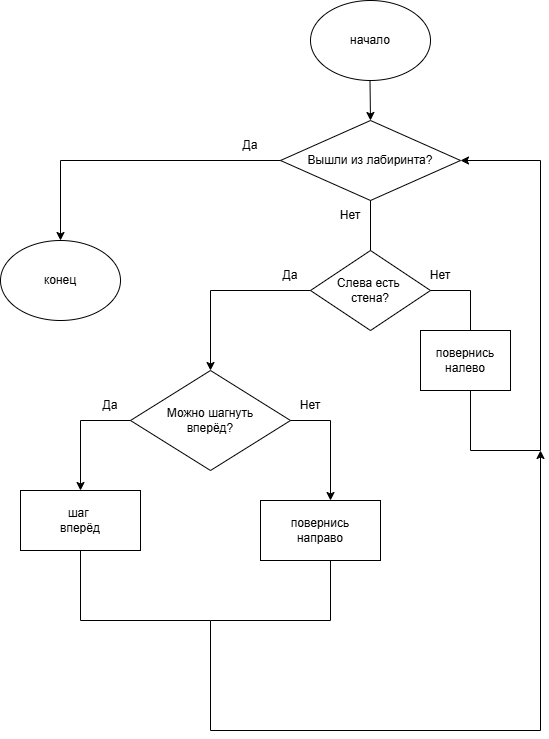

The diagram above was exported from draw.io. Its source (the exported page's mxGraphModel, read from the mxfile embedded in the PNG):
<mxGraphModel dx="1030" dy="640" grid="1" gridSize="10" guides="1" tooltips="1" connect="1" arrows="1" fold="1" page="1" pageScale="1" pageWidth="827" pageHeight="1169" math="0" shadow="0">
  <root>
    <mxCell id="0" />
    <mxCell id="1" parent="0" />
    <mxCell id="eG3Zcdu9xM9eeLbMnwKU-1" parent="1" style="ellipse;whiteSpace=wrap;html=1;" value="начало" vertex="1">
      <mxGeometry height="80" width="120" x="330" y="20" as="geometry" />
    </mxCell>
    <mxCell id="eG3Zcdu9xM9eeLbMnwKU-2" edge="1" parent="1" style="endArrow=classic;html=1;rounded=0;exitX=0.5;exitY=1;exitDx=0;exitDy=0;" value="">
      <mxGeometry height="50" relative="1" width="50" as="geometry">
        <mxPoint x="389.5" y="100" as="sourcePoint" />
        <mxPoint x="390" y="140" as="targetPoint" />
      </mxGeometry>
    </mxCell>
    <mxCell id="eG3Zcdu9xM9eeLbMnwKU-3" parent="1" style="rhombus;whiteSpace=wrap;html=1;" value="Вышли из лабиринта?" vertex="1">
      <mxGeometry height="80" width="180" x="300" y="140" as="geometry" />
    </mxCell>
    <mxCell id="eG3Zcdu9xM9eeLbMnwKU-4" edge="1" parent="1" style="endArrow=none;html=1;rounded=0;endFill=0;startArrow=classic;startFill=1;" value="">
      <mxGeometry height="50" relative="1" width="50" as="geometry">
        <Array as="points">
          <mxPoint x="560" y="180" />
        </Array>
        <mxPoint x="480" y="180" as="sourcePoint" />
        <mxPoint x="560" y="470" as="targetPoint" />
      </mxGeometry>
    </mxCell>
    <mxCell id="eG3Zcdu9xM9eeLbMnwKU-5" edge="1" parent="1" style="endArrow=classic;html=1;rounded=0;" value="">
      <mxGeometry height="50" relative="1" width="50" as="geometry">
        <Array as="points">
          <mxPoint x="80" y="180" />
        </Array>
        <mxPoint x="300" y="180" as="sourcePoint" />
        <mxPoint x="80" y="260" as="targetPoint" />
      </mxGeometry>
    </mxCell>
    <mxCell id="eG3Zcdu9xM9eeLbMnwKU-6" parent="1" style="ellipse;whiteSpace=wrap;html=1;" value="конец" vertex="1">
      <mxGeometry height="80" width="120" x="20" y="260" as="geometry" />
    </mxCell>
    <mxCell id="eG3Zcdu9xM9eeLbMnwKU-7" parent="1" style="text;html=1;whiteSpace=wrap;strokeColor=none;fillColor=none;align=center;verticalAlign=middle;rounded=0;" value="Да" vertex="1">
      <mxGeometry height="30" width="60" x="240" y="150" as="geometry" />
    </mxCell>
    <mxCell id="eG3Zcdu9xM9eeLbMnwKU-8" parent="1" style="text;html=1;whiteSpace=wrap;strokeColor=none;fillColor=none;align=center;verticalAlign=middle;rounded=0;" value="Нет" vertex="1">
      <mxGeometry height="30" width="60" x="340" y="220" as="geometry" />
    </mxCell>
    <mxCell id="eG3Zcdu9xM9eeLbMnwKU-9" parent="1" style="rhombus;whiteSpace=wrap;html=1;" value="Слева есть&amp;nbsp;&lt;div&gt;стена?&lt;/div&gt;" vertex="1">
      <mxGeometry height="80" width="120" x="330" y="270" as="geometry" />
    </mxCell>
    <mxCell id="eG3Zcdu9xM9eeLbMnwKU-10" edge="1" parent="1" style="endArrow=classic;html=1;rounded=0;" value="">
      <mxGeometry height="50" relative="1" width="50" as="geometry">
        <Array as="points">
          <mxPoint x="230" y="310" />
        </Array>
        <mxPoint x="330" y="310" as="sourcePoint" />
        <mxPoint x="230" y="390" as="targetPoint" />
      </mxGeometry>
    </mxCell>
    <mxCell id="eG3Zcdu9xM9eeLbMnwKU-11" parent="1" style="rhombus;whiteSpace=wrap;html=1;" value="Можно шагнуть&lt;div&gt;вперёд?&lt;/div&gt;" vertex="1">
      <mxGeometry height="100" width="160" x="150" y="390" as="geometry" />
    </mxCell>
    <mxCell id="eG3Zcdu9xM9eeLbMnwKU-12" parent="1" style="text;html=1;whiteSpace=wrap;strokeColor=none;fillColor=none;align=center;verticalAlign=middle;rounded=0;" value="Да" vertex="1">
      <mxGeometry height="30" width="60" x="280" y="280" as="geometry" />
    </mxCell>
    <mxCell id="eG3Zcdu9xM9eeLbMnwKU-13" edge="1" parent="1" style="endArrow=classic;html=1;rounded=0;" value="">
      <mxGeometry height="50" relative="1" width="50" as="geometry">
        <Array as="points">
          <mxPoint x="100" y="440" />
        </Array>
        <mxPoint x="150" y="440" as="sourcePoint" />
        <mxPoint x="100" y="510" as="targetPoint" />
      </mxGeometry>
    </mxCell>
    <mxCell id="eG3Zcdu9xM9eeLbMnwKU-14" edge="1" parent="1" style="endArrow=none;html=1;rounded=0;" value="">
      <mxGeometry height="50" relative="1" width="50" as="geometry">
        <mxPoint x="390" y="270" as="sourcePoint" />
        <mxPoint x="390" y="220" as="targetPoint" />
      </mxGeometry>
    </mxCell>
    <mxCell id="eG3Zcdu9xM9eeLbMnwKU-15" edge="1" parent="1" style="endArrow=none;html=1;rounded=0;" value="">
      <mxGeometry height="50" relative="1" width="50" as="geometry">
        <Array as="points">
          <mxPoint x="490" y="310" />
        </Array>
        <mxPoint x="450" y="310" as="sourcePoint" />
        <mxPoint x="490" y="350" as="targetPoint" />
      </mxGeometry>
    </mxCell>
    <mxCell id="eG3Zcdu9xM9eeLbMnwKU-16" parent="1" style="text;html=1;whiteSpace=wrap;strokeColor=none;fillColor=none;align=center;verticalAlign=middle;rounded=0;" value="Нет" vertex="1">
      <mxGeometry height="30" width="60" x="430" y="280" as="geometry" />
    </mxCell>
    <mxCell id="eG3Zcdu9xM9eeLbMnwKU-17" parent="1" style="rounded=0;whiteSpace=wrap;html=1;" value="повернись&lt;div&gt;налево&lt;/div&gt;" vertex="1">
      <mxGeometry height="60" width="90" x="440" y="350" as="geometry" />
    </mxCell>
    <mxCell id="eG3Zcdu9xM9eeLbMnwKU-19" edge="1" parent="1" style="endArrow=none;html=1;rounded=0;" value="">
      <mxGeometry height="50" relative="1" width="50" as="geometry">
        <Array as="points">
          <mxPoint x="490" y="470" />
        </Array>
        <mxPoint x="560" y="470" as="sourcePoint" />
        <mxPoint x="490" y="410" as="targetPoint" />
      </mxGeometry>
    </mxCell>
    <mxCell id="eG3Zcdu9xM9eeLbMnwKU-20" parent="1" style="text;html=1;whiteSpace=wrap;strokeColor=none;fillColor=none;align=center;verticalAlign=middle;rounded=0;" value="Да" vertex="1">
      <mxGeometry height="30" width="60" x="100" y="410" as="geometry" />
    </mxCell>
    <mxCell id="eG3Zcdu9xM9eeLbMnwKU-21" edge="1" parent="1" style="endArrow=classic;html=1;rounded=0;" value="">
      <mxGeometry height="50" relative="1" width="50" as="geometry">
        <Array as="points">
          <mxPoint x="350" y="440" />
        </Array>
        <mxPoint x="310" y="440" as="sourcePoint" />
        <mxPoint x="350" y="520" as="targetPoint" />
      </mxGeometry>
    </mxCell>
    <mxCell id="eG3Zcdu9xM9eeLbMnwKU-22" parent="1" style="text;html=1;whiteSpace=wrap;strokeColor=none;fillColor=none;align=center;verticalAlign=middle;rounded=0;" value="Нет" vertex="1">
      <mxGeometry height="30" width="60" x="300" y="410" as="geometry" />
    </mxCell>
    <mxCell id="eG3Zcdu9xM9eeLbMnwKU-23" parent="1" style="rounded=0;whiteSpace=wrap;html=1;" value="шаг&amp;nbsp;&lt;div&gt;вперёд&lt;/div&gt;" vertex="1">
      <mxGeometry height="60" width="120" x="40" y="510" as="geometry" />
    </mxCell>
    <mxCell id="eG3Zcdu9xM9eeLbMnwKU-24" parent="1" style="rounded=0;whiteSpace=wrap;html=1;" value="повернись&lt;div&gt;направо&lt;/div&gt;" vertex="1">
      <mxGeometry height="60" width="120" x="280" y="520" as="geometry" />
    </mxCell>
    <mxCell id="eG3Zcdu9xM9eeLbMnwKU-25" edge="1" parent="1" style="endArrow=none;html=1;rounded=0;" value="">
      <mxGeometry height="50" relative="1" width="50" as="geometry">
        <Array as="points">
          <mxPoint x="100" y="640" />
        </Array>
        <mxPoint x="230" y="640" as="sourcePoint" />
        <mxPoint x="100" y="570" as="targetPoint" />
      </mxGeometry>
    </mxCell>
    <mxCell id="eG3Zcdu9xM9eeLbMnwKU-26" edge="1" parent="1" style="endArrow=none;html=1;rounded=0;" value="">
      <mxGeometry height="50" relative="1" width="50" as="geometry">
        <Array as="points">
          <mxPoint x="350" y="640" />
        </Array>
        <mxPoint x="230" y="640" as="sourcePoint" />
        <mxPoint x="350" y="580" as="targetPoint" />
      </mxGeometry>
    </mxCell>
    <mxCell id="eG3Zcdu9xM9eeLbMnwKU-27" edge="1" parent="1" style="endArrow=none;html=1;rounded=0;endFill=0;" value="">
      <mxGeometry height="50" relative="1" width="50" as="geometry">
        <Array as="points">
          <mxPoint x="230" y="750" />
        </Array>
        <mxPoint x="230" y="640" as="sourcePoint" />
        <mxPoint x="560" y="750" as="targetPoint" />
      </mxGeometry>
    </mxCell>
    <mxCell id="eG3Zcdu9xM9eeLbMnwKU-28" edge="1" parent="1" style="endArrow=classic;html=1;rounded=0;endFill=1;" value="">
      <mxGeometry height="50" relative="1" width="50" as="geometry">
        <mxPoint x="560" y="750" as="sourcePoint" />
        <mxPoint x="560" y="470" as="targetPoint" />
      </mxGeometry>
    </mxCell>
  </root>
</mxGraphModel>